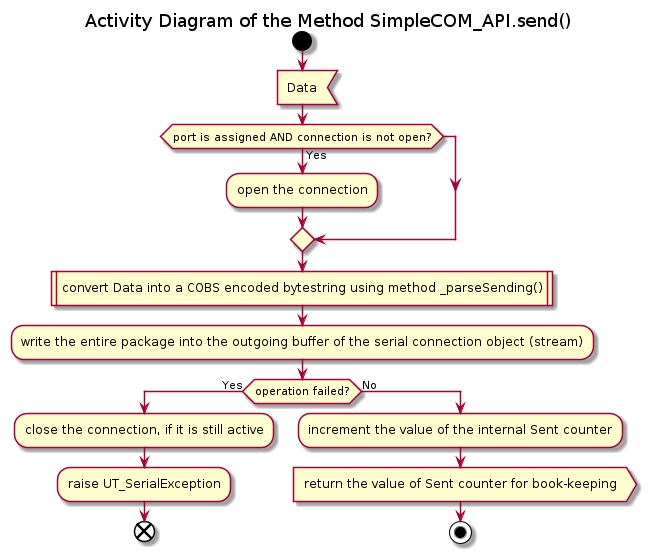

The diagram above was rendered by PlantUML. Its source (embedded in the PNG):
@startuml send_async

title Activity Diagram of the Method SimpleCOM_API.send()

start

:Data<

if (port is assigned AND connection is not open?) then (Yes)
    :open the connection;
endif

:convert Data into a COBS encoded bytestring using method _parseSending()|

:write the entire package into the outgoing buffer of the serial connection object (stream);

if (operation failed?) then (Yes)
    :close the connection, if it is still active;
    
    :raise UT_SerialException;
    
    end
else (No)
    :increment the value of the internal Sent counter;

    :return the value of Sent counter for book-keeping>

    stop
endif

@enduml